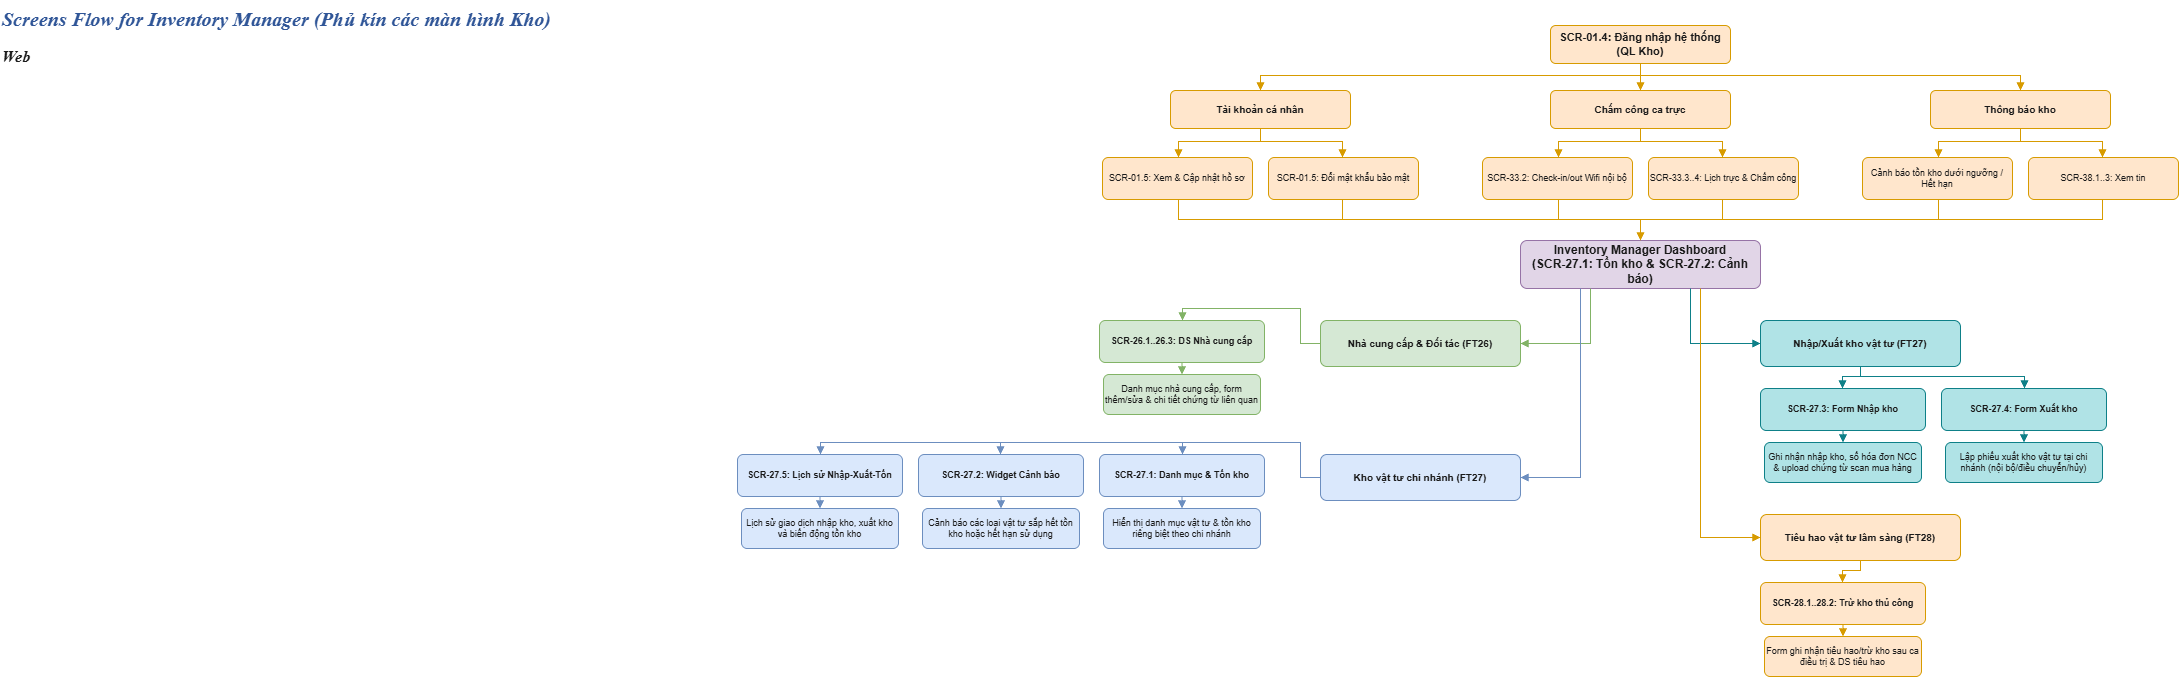

The diagram above was exported from draw.io. Its source (the exported page's mxGraphModel, read from the mxfile embedded in the PNG):
<mxGraphModel dx="2239" dy="1146" grid="1" gridSize="10" guides="1" tooltips="1" connect="1" arrows="1" fold="1" page="0" pageScale="1" pageWidth="3400" pageHeight="863" math="0" shadow="0">
  <root>
    <mxCell id="0" />
    <mxCell id="1" parent="0" />
    <mxCell id="n_1001" parent="1" style="text;html=1;align=left;fontSize=20;fontStyle=3;fontColor=#2f5597;fontFamily=Times New Roman;" value="Screens Flow for Inventory Manager (Phủ kín các màn hình Kho)" vertex="1">
      <mxGeometry height="35" width="900" x="60" y="15" as="geometry" />
    </mxCell>
    <mxCell id="n_1002" parent="1" style="text;html=1;align=left;fontSize=16;fontStyle=3;fontColor=#1a1a1a;fontFamily=Times New Roman;" value="Web" vertex="1">
      <mxGeometry height="30" width="80" x="60" y="55" as="geometry" />
    </mxCell>
    <mxCell id="n_1003" parent="1" style="rounded=1;whiteSpace=wrap;html=1;arcSize=14;fillColor=#ffe6cc;strokeColor=#d79b00;fontColor=#1a1a1a;fontSize=11;fontStyle=1;" value="SCR-01.4: Đăng nhập hệ thống (QL Kho)" vertex="1">
      <mxGeometry height="38" width="180" x="1610" y="40" as="geometry" />
    </mxCell>
    <mxCell id="n_1004" parent="1" style="rounded=1;whiteSpace=wrap;html=1;arcSize=14;fillColor=#ffe6cc;strokeColor=#d79b00;fontColor=#1a1a1a;fontSize=10;fontStyle=1;" value="Tài khoản cá nhân" vertex="1">
      <mxGeometry height="38" width="180" x="1230" y="105" as="geometry" />
    </mxCell>
    <mxCell id="n_1005" edge="1" parent="1" source="n_1003" style="edgeStyle=orthogonalEdgeStyle;rounded=0;strokeColor=#d79b00;strokeWidth=1.2;endArrow=block;endFill=1;endSize=5;" target="n_1004">
      <mxGeometry relative="1" as="geometry">
        <Array as="points">
          <mxPoint x="1700" y="90" />
          <mxPoint x="1320" y="90" />
        </Array>
      </mxGeometry>
    </mxCell>
    <mxCell id="n_1006" parent="1" style="rounded=1;whiteSpace=wrap;html=1;arcSize=14;fillColor=#ffe6cc;strokeColor=#d79b00;fontColor=#1a1a1a;fontSize=9;fontStyle=0;" value="SCR-01.5: Xem &amp; Cập nhật hồ sơ" vertex="1">
      <mxGeometry height="42" width="150" x="1162" y="172" as="geometry" />
    </mxCell>
    <mxCell id="n_1007" edge="1" parent="1" source="n_1004" style="edgeStyle=orthogonalEdgeStyle;rounded=0;strokeColor=#d79b00;strokeWidth=1.2;endArrow=block;endFill=1;endSize=5;" target="n_1006">
      <mxGeometry relative="1" as="geometry">
        <Array as="points">
          <mxPoint x="1320" y="156" />
          <mxPoint x="1238" y="156" />
        </Array>
      </mxGeometry>
    </mxCell>
    <mxCell id="n_1008" parent="1" style="rounded=1;whiteSpace=wrap;html=1;arcSize=14;fillColor=#ffe6cc;strokeColor=#d79b00;fontColor=#1a1a1a;fontSize=9;fontStyle=0;" value="SCR-01.5: Đổi mật khẩu bảo mật" vertex="1">
      <mxGeometry height="42" width="150" x="1328" y="172" as="geometry" />
    </mxCell>
    <mxCell id="n_1009" edge="1" parent="1" source="n_1004" style="edgeStyle=orthogonalEdgeStyle;rounded=0;strokeColor=#d79b00;strokeWidth=1.2;endArrow=block;endFill=1;endSize=5;" target="n_1008">
      <mxGeometry relative="1" as="geometry">
        <Array as="points">
          <mxPoint x="1320" y="156" />
          <mxPoint x="1402" y="156" />
        </Array>
      </mxGeometry>
    </mxCell>
    <mxCell id="n_1010" parent="1" style="rounded=1;whiteSpace=wrap;html=1;arcSize=14;fillColor=#ffe6cc;strokeColor=#d79b00;fontColor=#1a1a1a;fontSize=10;fontStyle=1;" value="Chấm công ca trực" vertex="1">
      <mxGeometry height="38" width="180" x="1610" y="105" as="geometry" />
    </mxCell>
    <mxCell id="n_1011" edge="1" parent="1" source="n_1003" style="edgeStyle=orthogonalEdgeStyle;rounded=0;strokeColor=#d79b00;strokeWidth=1.2;endArrow=block;endFill=1;endSize=5;" target="n_1010">
      <mxGeometry relative="1" as="geometry">
        <Array as="points">
          <mxPoint x="1700" y="90" />
          <mxPoint x="1700" y="90" />
        </Array>
      </mxGeometry>
    </mxCell>
    <mxCell id="n_1012" parent="1" style="rounded=1;whiteSpace=wrap;html=1;arcSize=14;fillColor=#ffe6cc;strokeColor=#d79b00;fontColor=#1a1a1a;fontSize=9;fontStyle=0;" value="SCR-33.2: Check-in/out Wifi nội bộ" vertex="1">
      <mxGeometry height="42" width="150" x="1542" y="172" as="geometry" />
    </mxCell>
    <mxCell id="n_1013" edge="1" parent="1" source="n_1010" style="edgeStyle=orthogonalEdgeStyle;rounded=0;strokeColor=#d79b00;strokeWidth=1.2;endArrow=block;endFill=1;endSize=5;" target="n_1012">
      <mxGeometry relative="1" as="geometry">
        <Array as="points">
          <mxPoint x="1700" y="156" />
          <mxPoint x="1618" y="156" />
        </Array>
      </mxGeometry>
    </mxCell>
    <mxCell id="n_1014" parent="1" style="rounded=1;whiteSpace=wrap;html=1;arcSize=14;fillColor=#ffe6cc;strokeColor=#d79b00;fontColor=#1a1a1a;fontSize=9;fontStyle=0;" value="SCR-33.3..4: Lịch trực &amp; Chấm công" vertex="1">
      <mxGeometry height="42" width="150" x="1708" y="172" as="geometry" />
    </mxCell>
    <mxCell id="n_1015" edge="1" parent="1" source="n_1010" style="edgeStyle=orthogonalEdgeStyle;rounded=0;strokeColor=#d79b00;strokeWidth=1.2;endArrow=block;endFill=1;endSize=5;" target="n_1014">
      <mxGeometry relative="1" as="geometry">
        <Array as="points">
          <mxPoint x="1700" y="156" />
          <mxPoint x="1782" y="156" />
        </Array>
      </mxGeometry>
    </mxCell>
    <mxCell id="n_1016" parent="1" style="rounded=1;whiteSpace=wrap;html=1;arcSize=14;fillColor=#ffe6cc;strokeColor=#d79b00;fontColor=#1a1a1a;fontSize=10;fontStyle=1;" value="Thông báo kho" vertex="1">
      <mxGeometry height="38" width="180" x="1990" y="105" as="geometry" />
    </mxCell>
    <mxCell id="n_1017" edge="1" parent="1" source="n_1003" style="edgeStyle=orthogonalEdgeStyle;rounded=0;strokeColor=#d79b00;strokeWidth=1.2;endArrow=block;endFill=1;endSize=5;" target="n_1016">
      <mxGeometry relative="1" as="geometry">
        <Array as="points">
          <mxPoint x="1700" y="90" />
          <mxPoint x="2080" y="90" />
        </Array>
      </mxGeometry>
    </mxCell>
    <mxCell id="n_1018" parent="1" style="rounded=1;whiteSpace=wrap;html=1;arcSize=14;fillColor=#ffe6cc;strokeColor=#d79b00;fontColor=#1a1a1a;fontSize=9;fontStyle=0;" value="Cảnh báo tồn kho dưới ngưỡng / Hết hạn" vertex="1">
      <mxGeometry height="42" width="150" x="1922" y="172" as="geometry" />
    </mxCell>
    <mxCell id="n_1019" edge="1" parent="1" source="n_1016" style="edgeStyle=orthogonalEdgeStyle;rounded=0;strokeColor=#d79b00;strokeWidth=1.2;endArrow=block;endFill=1;endSize=5;" target="n_1018">
      <mxGeometry relative="1" as="geometry">
        <Array as="points">
          <mxPoint x="2080" y="156" />
          <mxPoint x="1998" y="156" />
        </Array>
      </mxGeometry>
    </mxCell>
    <mxCell id="n_1020" parent="1" style="rounded=1;whiteSpace=wrap;html=1;arcSize=14;fillColor=#ffe6cc;strokeColor=#d79b00;fontColor=#1a1a1a;fontSize=9;fontStyle=0;" value="SCR-38.1..3: Xem tin" vertex="1">
      <mxGeometry height="42" width="150" x="2088" y="172" as="geometry" />
    </mxCell>
    <mxCell id="n_1021" edge="1" parent="1" source="n_1016" style="edgeStyle=orthogonalEdgeStyle;rounded=0;strokeColor=#d79b00;strokeWidth=1.2;endArrow=block;endFill=1;endSize=5;" target="n_1020">
      <mxGeometry relative="1" as="geometry">
        <Array as="points">
          <mxPoint x="2080" y="156" />
          <mxPoint x="2162" y="156" />
        </Array>
      </mxGeometry>
    </mxCell>
    <mxCell id="n_1022" parent="1" style="rounded=1;whiteSpace=wrap;html=1;arcSize=14;fillColor=#e1d5e7;strokeColor=#9673a6;fontColor=#1a1a1a;fontSize=12;fontStyle=1;" value="Inventory Manager Dashboard&#10;(SCR-27.1: Tồn kho &amp; SCR-27.2: Cảnh báo)" vertex="1">
      <mxGeometry height="48" width="240" x="1580" y="255" as="geometry" />
    </mxCell>
    <mxCell id="n_1023" edge="1" parent="1" source="n_1006" style="edgeStyle=orthogonalEdgeStyle;rounded=0;strokeColor=#d79b00;strokeWidth=1.2;endArrow=block;endFill=1;endSize=5;" target="n_1022">
      <mxGeometry relative="1" as="geometry">
        <Array as="points">
          <mxPoint x="1238" y="234" />
          <mxPoint x="1700" y="234" />
        </Array>
      </mxGeometry>
    </mxCell>
    <mxCell id="n_1024" edge="1" parent="1" source="n_1008" style="edgeStyle=orthogonalEdgeStyle;rounded=0;strokeColor=#d79b00;strokeWidth=1.2;endArrow=block;endFill=1;endSize=5;" target="n_1022">
      <mxGeometry relative="1" as="geometry">
        <Array as="points">
          <mxPoint x="1402" y="234" />
          <mxPoint x="1700" y="234" />
        </Array>
      </mxGeometry>
    </mxCell>
    <mxCell id="n_1025" edge="1" parent="1" source="n_1012" style="edgeStyle=orthogonalEdgeStyle;rounded=0;strokeColor=#d79b00;strokeWidth=1.2;endArrow=block;endFill=1;endSize=5;" target="n_1022">
      <mxGeometry relative="1" as="geometry">
        <Array as="points">
          <mxPoint x="1618" y="234" />
          <mxPoint x="1700" y="234" />
        </Array>
      </mxGeometry>
    </mxCell>
    <mxCell id="n_1026" edge="1" parent="1" source="n_1014" style="edgeStyle=orthogonalEdgeStyle;rounded=0;strokeColor=#d79b00;strokeWidth=1.2;endArrow=block;endFill=1;endSize=5;" target="n_1022">
      <mxGeometry relative="1" as="geometry">
        <Array as="points">
          <mxPoint x="1782" y="234" />
          <mxPoint x="1700" y="234" />
        </Array>
      </mxGeometry>
    </mxCell>
    <mxCell id="n_1027" edge="1" parent="1" source="n_1018" style="edgeStyle=orthogonalEdgeStyle;rounded=0;strokeColor=#d79b00;strokeWidth=1.2;endArrow=block;endFill=1;endSize=5;" target="n_1022">
      <mxGeometry relative="1" as="geometry">
        <Array as="points">
          <mxPoint x="1998" y="234" />
          <mxPoint x="1700" y="234" />
        </Array>
      </mxGeometry>
    </mxCell>
    <mxCell id="n_1028" edge="1" parent="1" source="n_1020" style="edgeStyle=orthogonalEdgeStyle;rounded=0;strokeColor=#d79b00;strokeWidth=1.2;endArrow=block;endFill=1;endSize=5;" target="n_1022">
      <mxGeometry relative="1" as="geometry">
        <Array as="points">
          <mxPoint x="2162" y="234" />
          <mxPoint x="1700" y="234" />
        </Array>
      </mxGeometry>
    </mxCell>
    <mxCell id="n_1029" parent="1" style="rounded=1;whiteSpace=wrap;html=1;arcSize=14;fillColor=#d5e8d4;strokeColor=#82b366;fontColor=#1a1a1a;fontSize=10;fontStyle=1;" value="Nhà cung cấp &amp; Đối tác (FT26)" vertex="1">
      <mxGeometry height="46" width="200" x="1380" y="335" as="geometry" />
    </mxCell>
    <mxCell id="n_1030" edge="1" parent="1" source="n_1022" style="edgeStyle=orthogonalEdgeStyle;rounded=0;strokeColor=#82b366;strokeWidth=1.2;endArrow=block;endFill=1;endSize=5;" target="n_1029">
      <mxGeometry relative="1" as="geometry">
        <Array as="points">
          <mxPoint x="1650" y="303" />
          <mxPoint x="1650" y="358" />
        </Array>
      </mxGeometry>
    </mxCell>
    <mxCell id="n_1031" parent="1" style="rounded=1;whiteSpace=wrap;html=1;arcSize=14;fillColor=#d5e8d4;strokeColor=#82b366;fontColor=#1a1a1a;fontSize=9;fontStyle=1;" value="SCR-26.1..26.3: DS Nhà cung cấp" vertex="1">
      <mxGeometry height="42" width="165" x="1159" y="335" as="geometry" />
    </mxCell>
    <mxCell id="n_1032" edge="1" parent="1" source="n_1029" style="edgeStyle=orthogonalEdgeStyle;rounded=0;strokeColor=#82b366;strokeWidth=1.2;endArrow=block;endFill=1;endSize=5;" target="n_1031">
      <mxGeometry relative="1" as="geometry">
        <Array as="points">
          <mxPoint x="1360" y="358" />
          <mxPoint x="1360" y="323" />
          <mxPoint x="1242" y="323" />
        </Array>
      </mxGeometry>
    </mxCell>
    <mxCell id="n_1033" parent="1" style="rounded=1;whiteSpace=wrap;html=1;arcSize=14;fillColor=#d5e8d4;strokeColor=#82b366;fontColor=#1a1a1a;fontSize=9;fontStyle=0;" value="Danh mục nhà cung cấp, form thêm/sửa &amp; chi tiết chứng từ liên quan" vertex="1">
      <mxGeometry height="40" width="157" x="1163" y="389" as="geometry" />
    </mxCell>
    <mxCell id="n_1034" edge="1" parent="1" source="n_1031" style="edgeStyle=orthogonalEdgeStyle;rounded=0;strokeColor=#82b366;strokeWidth=1.2;endArrow=block;endFill=1;endSize=5;" target="n_1033">
      <mxGeometry relative="1" as="geometry" />
    </mxCell>
    <mxCell id="n_1035" parent="1" style="rounded=1;whiteSpace=wrap;html=1;arcSize=14;fillColor=#dae8fc;strokeColor=#6c8ebf;fontColor=#1a1a1a;fontSize=10;fontStyle=1;" value="Kho vật tư chi nhánh (FT27)" vertex="1">
      <mxGeometry height="46" width="200" x="1380" y="469" as="geometry" />
    </mxCell>
    <mxCell id="n_1036" edge="1" parent="1" source="n_1022" style="edgeStyle=orthogonalEdgeStyle;rounded=0;strokeColor=#6c8ebf;strokeWidth=1.2;endArrow=block;endFill=1;endSize=5;" target="n_1035">
      <mxGeometry relative="1" as="geometry">
        <Array as="points">
          <mxPoint x="1640" y="303" />
          <mxPoint x="1640" y="492" />
        </Array>
      </mxGeometry>
    </mxCell>
    <mxCell id="n_1037" parent="1" style="rounded=1;whiteSpace=wrap;html=1;arcSize=14;fillColor=#dae8fc;strokeColor=#6c8ebf;fontColor=#1a1a1a;fontSize=9;fontStyle=1;" value="SCR-27.1: Danh mục &amp; Tồn kho" vertex="1">
      <mxGeometry height="42" width="165" x="1159" y="469" as="geometry" />
    </mxCell>
    <mxCell id="n_1038" edge="1" parent="1" source="n_1035" style="edgeStyle=orthogonalEdgeStyle;rounded=0;strokeColor=#6c8ebf;strokeWidth=1.2;endArrow=block;endFill=1;endSize=5;" target="n_1037">
      <mxGeometry relative="1" as="geometry">
        <Array as="points">
          <mxPoint x="1360" y="492" />
          <mxPoint x="1360" y="457" />
          <mxPoint x="1242" y="457" />
        </Array>
      </mxGeometry>
    </mxCell>
    <mxCell id="n_1039" parent="1" style="rounded=1;whiteSpace=wrap;html=1;arcSize=14;fillColor=#dae8fc;strokeColor=#6c8ebf;fontColor=#1a1a1a;fontSize=9;fontStyle=0;" value="Hiển thị danh mục vật tư &amp; tồn kho riêng biệt theo chi nhánh" vertex="1">
      <mxGeometry height="40" width="157" x="1163" y="523" as="geometry" />
    </mxCell>
    <mxCell id="n_1040" edge="1" parent="1" source="n_1037" style="edgeStyle=orthogonalEdgeStyle;rounded=0;strokeColor=#6c8ebf;strokeWidth=1.2;endArrow=block;endFill=1;endSize=5;" target="n_1039">
      <mxGeometry relative="1" as="geometry" />
    </mxCell>
    <mxCell id="n_1041" parent="1" style="rounded=1;whiteSpace=wrap;html=1;arcSize=14;fillColor=#dae8fc;strokeColor=#6c8ebf;fontColor=#1a1a1a;fontSize=9;fontStyle=1;" value="SCR-27.2: Widget Cảnh báo" vertex="1">
      <mxGeometry height="42" width="165" x="978" y="469" as="geometry" />
    </mxCell>
    <mxCell id="n_1042" edge="1" parent="1" source="n_1035" style="edgeStyle=orthogonalEdgeStyle;rounded=0;strokeColor=#6c8ebf;strokeWidth=1.2;endArrow=block;endFill=1;endSize=5;" target="n_1041">
      <mxGeometry relative="1" as="geometry">
        <Array as="points">
          <mxPoint x="1360" y="492" />
          <mxPoint x="1360" y="457" />
          <mxPoint x="1060" y="457" />
        </Array>
      </mxGeometry>
    </mxCell>
    <mxCell id="n_1043" parent="1" style="rounded=1;whiteSpace=wrap;html=1;arcSize=14;fillColor=#dae8fc;strokeColor=#6c8ebf;fontColor=#1a1a1a;fontSize=9;fontStyle=0;" value="Cảnh báo các loại vật tư sắp hết tồn kho hoặc hết hạn sử dụng" vertex="1">
      <mxGeometry height="40" width="157" x="982" y="523" as="geometry" />
    </mxCell>
    <mxCell id="n_1044" edge="1" parent="1" source="n_1041" style="edgeStyle=orthogonalEdgeStyle;rounded=0;strokeColor=#6c8ebf;strokeWidth=1.2;endArrow=block;endFill=1;endSize=5;" target="n_1043">
      <mxGeometry relative="1" as="geometry" />
    </mxCell>
    <mxCell id="n_1045" parent="1" style="rounded=1;whiteSpace=wrap;html=1;arcSize=14;fillColor=#dae8fc;strokeColor=#6c8ebf;fontColor=#1a1a1a;fontSize=9;fontStyle=1;" value="SCR-27.5: Lịch sử Nhập-Xuất-Tồn" vertex="1">
      <mxGeometry height="42" width="165" x="797" y="469" as="geometry" />
    </mxCell>
    <mxCell id="n_1046" edge="1" parent="1" source="n_1035" style="edgeStyle=orthogonalEdgeStyle;rounded=0;strokeColor=#6c8ebf;strokeWidth=1.2;endArrow=block;endFill=1;endSize=5;" target="n_1045">
      <mxGeometry relative="1" as="geometry">
        <Array as="points">
          <mxPoint x="1360" y="492" />
          <mxPoint x="1360" y="457" />
          <mxPoint x="880" y="457" />
        </Array>
      </mxGeometry>
    </mxCell>
    <mxCell id="n_1047" parent="1" style="rounded=1;whiteSpace=wrap;html=1;arcSize=14;fillColor=#dae8fc;strokeColor=#6c8ebf;fontColor=#1a1a1a;fontSize=9;fontStyle=0;" value="Lịch sử giao dịch nhập kho, xuất kho và biến động tồn kho" vertex="1">
      <mxGeometry height="40" width="157" x="801" y="523" as="geometry" />
    </mxCell>
    <mxCell id="n_1048" edge="1" parent="1" source="n_1045" style="edgeStyle=orthogonalEdgeStyle;rounded=0;strokeColor=#6c8ebf;strokeWidth=1.2;endArrow=block;endFill=1;endSize=5;" target="n_1047">
      <mxGeometry relative="1" as="geometry" />
    </mxCell>
    <mxCell id="n_1049" parent="1" style="rounded=1;whiteSpace=wrap;html=1;arcSize=14;fillColor=#b0e3e6;strokeColor=#0e8088;fontColor=#1a1a1a;fontSize=10;fontStyle=1;" value="Nhập/Xuất kho vật tư (FT27)" vertex="1">
      <mxGeometry height="46" width="200" x="1820" y="335" as="geometry" />
    </mxCell>
    <mxCell id="n_1050" edge="1" parent="1" source="n_1022" style="edgeStyle=orthogonalEdgeStyle;rounded=0;strokeColor=#0e8088;strokeWidth=1.2;endArrow=block;endFill=1;endSize=5;" target="n_1049">
      <mxGeometry relative="1" as="geometry">
        <Array as="points">
          <mxPoint x="1750" y="303" />
          <mxPoint x="1750" y="358" />
        </Array>
      </mxGeometry>
    </mxCell>
    <mxCell id="n_1051" parent="1" style="rounded=1;whiteSpace=wrap;html=1;arcSize=14;fillColor=#b0e3e6;strokeColor=#0e8088;fontColor=#1a1a1a;fontSize=9;fontStyle=1;" value="SCR-27.3: Form Nhập kho" vertex="1">
      <mxGeometry height="42" width="165" x="1820" y="403" as="geometry" />
    </mxCell>
    <mxCell id="n_1052" edge="1" parent="1" source="n_1049" style="edgeStyle=orthogonalEdgeStyle;rounded=0;strokeColor=#0e8088;strokeWidth=1.2;endArrow=block;endFill=1;endSize=5;" target="n_1051">
      <mxGeometry relative="1" as="geometry">
        <Array as="points">
          <mxPoint x="1920" y="391" />
          <mxPoint x="1902" y="391" />
        </Array>
      </mxGeometry>
    </mxCell>
    <mxCell id="n_1053" parent="1" style="rounded=1;whiteSpace=wrap;html=1;arcSize=14;fillColor=#b0e3e6;strokeColor=#0e8088;fontColor=#1a1a1a;fontSize=9;fontStyle=0;" value="Ghi nhận nhập kho, số hóa đơn NCC &amp; upload chứng từ scan mua hàng" vertex="1">
      <mxGeometry height="40" width="157" x="1824" y="457" as="geometry" />
    </mxCell>
    <mxCell id="n_1054" edge="1" parent="1" source="n_1051" style="edgeStyle=orthogonalEdgeStyle;rounded=0;strokeColor=#0e8088;strokeWidth=1.2;endArrow=block;endFill=1;endSize=5;" target="n_1053">
      <mxGeometry relative="1" as="geometry" />
    </mxCell>
    <mxCell id="n_1055" parent="1" style="rounded=1;whiteSpace=wrap;html=1;arcSize=14;fillColor=#b0e3e6;strokeColor=#0e8088;fontColor=#1a1a1a;fontSize=9;fontStyle=1;" value="SCR-27.4: Form Xuất kho" vertex="1">
      <mxGeometry height="42" width="165" x="2001" y="403" as="geometry" />
    </mxCell>
    <mxCell id="n_1056" edge="1" parent="1" source="n_1049" style="edgeStyle=orthogonalEdgeStyle;rounded=0;strokeColor=#0e8088;strokeWidth=1.2;endArrow=block;endFill=1;endSize=5;" target="n_1055">
      <mxGeometry relative="1" as="geometry">
        <Array as="points">
          <mxPoint x="1920" y="391" />
          <mxPoint x="2084" y="391" />
        </Array>
      </mxGeometry>
    </mxCell>
    <mxCell id="n_1057" parent="1" style="rounded=1;whiteSpace=wrap;html=1;arcSize=14;fillColor=#b0e3e6;strokeColor=#0e8088;fontColor=#1a1a1a;fontSize=9;fontStyle=0;" value="Lập phiếu xuất kho vật tư tại chi nhánh (nội bộ/điều chuyển/hủy)" vertex="1">
      <mxGeometry height="40" width="157" x="2005" y="457" as="geometry" />
    </mxCell>
    <mxCell id="n_1058" edge="1" parent="1" source="n_1055" style="edgeStyle=orthogonalEdgeStyle;rounded=0;strokeColor=#0e8088;strokeWidth=1.2;endArrow=block;endFill=1;endSize=5;" target="n_1057">
      <mxGeometry relative="1" as="geometry" />
    </mxCell>
    <mxCell id="n_1059" parent="1" style="rounded=1;whiteSpace=wrap;html=1;arcSize=14;fillColor=#ffe6cc;strokeColor=#d79b00;fontColor=#1a1a1a;fontSize=10;fontStyle=1;" value="Tiêu hao vật tư lâm sàng (FT28)" vertex="1">
      <mxGeometry height="46" width="200" x="1820" y="529" as="geometry" />
    </mxCell>
    <mxCell id="n_1060" edge="1" parent="1" source="n_1022" style="edgeStyle=orthogonalEdgeStyle;rounded=0;strokeColor=#d79b00;strokeWidth=1.2;endArrow=block;endFill=1;endSize=5;" target="n_1059">
      <mxGeometry relative="1" as="geometry">
        <Array as="points">
          <mxPoint x="1760" y="303" />
          <mxPoint x="1760" y="552" />
        </Array>
      </mxGeometry>
    </mxCell>
    <mxCell id="n_1061" parent="1" style="rounded=1;whiteSpace=wrap;html=1;arcSize=14;fillColor=#ffe6cc;strokeColor=#d79b00;fontColor=#1a1a1a;fontSize=9;fontStyle=1;" value="SCR-28.1..28.2: Trừ kho thủ công" vertex="1">
      <mxGeometry height="42" width="165" x="1820" y="597" as="geometry" />
    </mxCell>
    <mxCell id="n_1062" edge="1" parent="1" source="n_1059" style="edgeStyle=orthogonalEdgeStyle;rounded=0;strokeColor=#d79b00;strokeWidth=1.2;endArrow=block;endFill=1;endSize=5;" target="n_1061">
      <mxGeometry relative="1" as="geometry">
        <Array as="points">
          <mxPoint x="1920" y="585" />
          <mxPoint x="1902" y="585" />
        </Array>
      </mxGeometry>
    </mxCell>
    <mxCell id="n_1063" parent="1" style="rounded=1;whiteSpace=wrap;html=1;arcSize=14;fillColor=#ffe6cc;strokeColor=#d79b00;fontColor=#1a1a1a;fontSize=9;fontStyle=0;" value="Form ghi nhận tiêu hao/trừ kho sau ca điều trị &amp; DS tiêu hao" vertex="1">
      <mxGeometry height="40" width="157" x="1824" y="651" as="geometry" />
    </mxCell>
    <mxCell id="n_1064" edge="1" parent="1" source="n_1061" style="edgeStyle=orthogonalEdgeStyle;rounded=0;strokeColor=#d79b00;strokeWidth=1.2;endArrow=block;endFill=1;endSize=5;" target="n_1063">
      <mxGeometry relative="1" as="geometry" />
    </mxCell>
  </root>
</mxGraphModel>